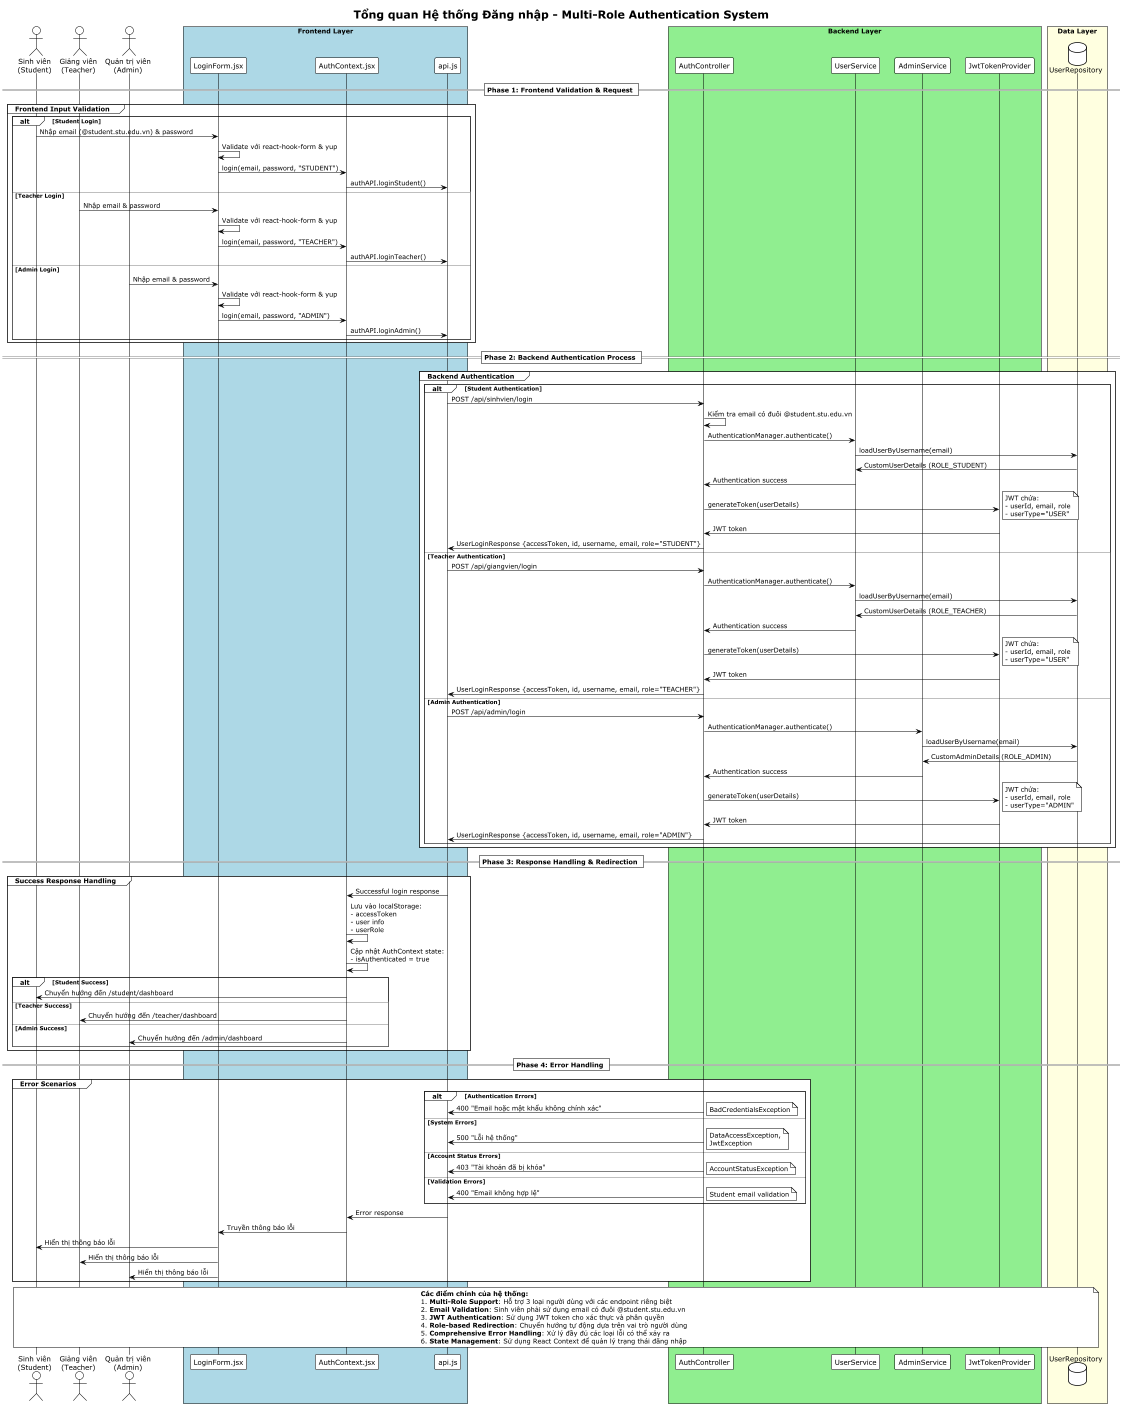

The diagram above was rendered by PlantUML. Its source (embedded in the PNG):
@startuml
!theme plain
title Tổng quan Hệ thống Đăng nhập - Multi-Role Authentication System

actor "Sinh viên\n(Student)" as STUDENT
actor "Giảng viên\n(Teacher)" as TEACHER  
actor "Quản trị viên\n(Admin)" as ADMIN

box "Frontend Layer" #LightBlue
    participant "LoginForm.jsx" as LF
    participant "AuthContext.jsx" as AC
    participant "api.js" as API
end box

box "Backend Layer" #LightGreen
    participant "AuthController" as AUTH
    participant "UserService" as US
    participant "AdminService" as AS
    participant "JwtTokenProvider" as JWT
end box

box "Data Layer" #LightYellow
    database "UserRepository" as UR
end box

== Phase 1: Frontend Validation & Request ==

group Frontend Input Validation
    alt Student Login
        STUDENT -> LF: Nhập email (@student.stu.edu.vn) & password
        LF -> LF: Validate với react-hook-form & yup
        LF -> AC: login(email, password, "STUDENT")
        AC -> API: authAPI.loginStudent()
    else Teacher Login
        TEACHER -> LF: Nhập email & password
        LF -> LF: Validate với react-hook-form & yup
        LF -> AC: login(email, password, "TEACHER")
        AC -> API: authAPI.loginTeacher()
    else Admin Login
        ADMIN -> LF: Nhập email & password
        LF -> LF: Validate với react-hook-form & yup
        LF -> AC: login(email, password, "ADMIN")
        AC -> API: authAPI.loginAdmin()
    end
end

== Phase 2: Backend Authentication Process ==

group Backend Authentication
    alt Student Authentication
        API -> AUTH: POST /api/sinhvien/login
        AUTH -> AUTH: Kiểm tra email có đuôi @student.stu.edu.vn
        AUTH -> US: AuthenticationManager.authenticate()
        US -> UR: loadUserByUsername(email)
        UR -> US: CustomUserDetails (ROLE_STUDENT)
        US -> AUTH: Authentication success
        AUTH -> JWT: generateToken(userDetails)
        note right: JWT chứa:\n- userId, email, role\n- userType="USER"
        JWT -> AUTH: JWT token
        AUTH -> API: UserLoginResponse {accessToken, id, username, email, role="STUDENT"}
        
    else Teacher Authentication
        API -> AUTH: POST /api/giangvien/login
        AUTH -> US: AuthenticationManager.authenticate()
        US -> UR: loadUserByUsername(email)
        UR -> US: CustomUserDetails (ROLE_TEACHER)
        US -> AUTH: Authentication success
        AUTH -> JWT: generateToken(userDetails)
        note right: JWT chứa:\n- userId, email, role\n- userType="USER"
        JWT -> AUTH: JWT token
        AUTH -> API: UserLoginResponse {accessToken, id, username, email, role="TEACHER"}
        
    else Admin Authentication
        API -> AUTH: POST /api/admin/login
        AUTH -> AS: AuthenticationManager.authenticate()
        AS -> UR: loadUserByUsername(email)
        UR -> AS: CustomAdminDetails (ROLE_ADMIN)
        AS -> AUTH: Authentication success
        AUTH -> JWT: generateToken(userDetails)
        note right: JWT chứa:\n- userId, email, role\n- userType="ADMIN"
        JWT -> AUTH: JWT token
        AUTH -> API: UserLoginResponse {accessToken, id, username, email, role="ADMIN"}
    end
end

== Phase 3: Response Handling & Redirection ==

group Success Response Handling
    API -> AC: Successful login response
    AC -> AC: Lưu vào localStorage:\n- accessToken\n- user info\n- userRole
    AC -> AC: Cập nhật AuthContext state:\n- isAuthenticated = true
    
    alt Student Success
        AC -> STUDENT: Chuyển hướng đến /student/dashboard
    else Teacher Success
        AC -> TEACHER: Chuyển hướng đến /teacher/dashboard
    else Admin Success
        AC -> ADMIN: Chuyển hướng đến /admin/dashboard
    end
end

== Phase 4: Error Handling ==

group Error Scenarios
    alt Authentication Errors
        AUTH -> API: 400 "Email hoặc mật khẩu không chính xác"
        note right: BadCredentialsException
    else System Errors
        AUTH -> API: 500 "Lỗi hệ thống"
        note right: DataAccessException,\nJwtException
    else Account Status Errors
        AUTH -> API: 403 "Tài khoản đã bị khóa"
        note right: AccountStatusException
    else Validation Errors
        AUTH -> API: 400 "Email không hợp lệ"
        note right: Student email validation
    end
    
    API -> AC: Error response
    AC -> LF: Truyền thông báo lỗi
    LF -> STUDENT: Hiển thị thông báo lỗi
    LF -> TEACHER: Hiển thị thông báo lỗi
    LF -> ADMIN: Hiển thị thông báo lỗi
end

note across
**Các điểm chính của hệ thống:**
1. **Multi-Role Support**: Hỗ trợ 3 loại người dùng với các endpoint riêng biệt
2. **Email Validation**: Sinh viên phải sử dụng email có đuôi @student.stu.edu.vn
3. **JWT Authentication**: Sử dụng JWT token cho xác thực và phân quyền
4. **Role-based Redirection**: Chuyển hướng tự động dựa trên vai trò người dùng
5. **Comprehensive Error Handling**: Xử lý đầy đủ các loại lỗi có thể xảy ra
6. **State Management**: Sử dụng React Context để quản lý trạng thái đăng nhập
end note

@enduml